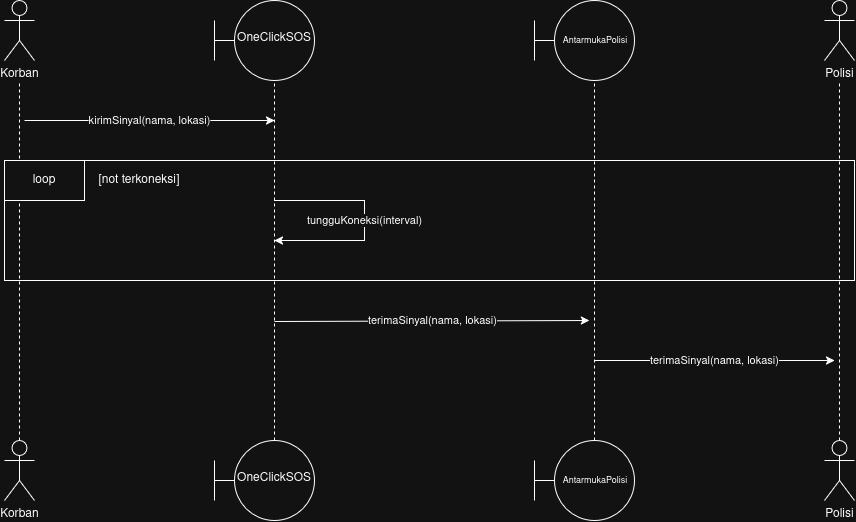

The diagram above was exported from draw.io. Its source (the exported page's mxGraphModel, read from the mxfile embedded in the PNG):
<mxGraphModel dx="2269" dy="852" grid="1" gridSize="10" guides="1" tooltips="1" connect="1" arrows="1" fold="1" page="1" pageScale="1" pageWidth="850" pageHeight="1100" math="0" shadow="0">
  <root>
    <mxCell id="0" />
    <mxCell id="1" parent="0" />
    <mxCell id="-vJe_lzPRpkpK2EDhUmD-2" parent="1" style="rounded=0;whiteSpace=wrap;html=1;fillColor=light-dark(#FFFFFF,transparent);" value="" vertex="1">
      <mxGeometry height="120" width="850" y="160" as="geometry" />
    </mxCell>
    <mxCell id="nSiswSJ9IK8AoV-GLm2x-1" parent="1" style="shape=umlActor;verticalLabelPosition=bottom;verticalAlign=top;html=1;outlineConnect=0;labelPerimeter=1;" value="Korban" vertex="1">
      <mxGeometry height="60" width="30" as="geometry" />
    </mxCell>
    <mxCell id="nSiswSJ9IK8AoV-GLm2x-2" edge="1" parent="1" source="nSiswSJ9IK8AoV-GLm2x-21" style="endArrow=none;dashed=1;html=1;rounded=0;defaultLabelBackgroundColor=gap;exitX=0.5;exitY=0;exitDx=0;exitDy=0;exitPerimeter=0;" target="nSiswSJ9IK8AoV-GLm2x-1" value="">
      <mxGeometry height="50" relative="1" width="50" as="geometry">
        <mxPoint x="14.38" y="360" as="sourcePoint" />
        <mxPoint x="100" y="160" as="targetPoint" />
      </mxGeometry>
    </mxCell>
    <mxCell id="nSiswSJ9IK8AoV-GLm2x-3" parent="1" style="ellipse;whiteSpace=wrap;html=1;shapeInside=1;aspect=fixed;" value="OneClickSOS" vertex="1">
      <mxGeometry height="80" width="80" x="230" as="geometry" />
    </mxCell>
    <mxCell id="nSiswSJ9IK8AoV-GLm2x-4" parent="1" style="ellipse;whiteSpace=wrap;html=1;shapeInside=1;aspect=fixed;fontSize=9;" value="AntarmukaPolisi" vertex="1">
      <mxGeometry height="80" width="80" x="550" as="geometry" />
    </mxCell>
    <mxCell id="nSiswSJ9IK8AoV-GLm2x-5" parent="1" style="shape=umlActor;verticalLabelPosition=bottom;verticalAlign=top;html=1;outlineConnect=0;labelPerimeter=1;" value="Polisi" vertex="1">
      <mxGeometry height="60" width="30" x="820" as="geometry" />
    </mxCell>
    <mxCell id="nSiswSJ9IK8AoV-GLm2x-10" edge="1" parent="1" source="DCN4nl-t744gsRa5pUAM-5" style="endArrow=none;dashed=1;html=1;rounded=0;defaultLabelBackgroundColor=gap;entryX=0.5;entryY=1;entryDx=0;entryDy=0;exitX=0.5;exitY=0;exitDx=0;exitDy=0;" target="nSiswSJ9IK8AoV-GLm2x-3" value="">
      <mxGeometry height="50" relative="1" width="50" as="geometry">
        <mxPoint x="270" y="360" as="sourcePoint" />
        <mxPoint x="40.5" y="220" as="targetPoint" />
      </mxGeometry>
    </mxCell>
    <mxCell id="nSiswSJ9IK8AoV-GLm2x-11" edge="1" parent="1" source="DCN4nl-t744gsRa5pUAM-6" style="endArrow=none;dashed=1;html=1;rounded=0;defaultLabelBackgroundColor=gap;entryX=0.5;entryY=1;entryDx=0;entryDy=0;exitX=0.5;exitY=0;exitDx=0;exitDy=0;" target="nSiswSJ9IK8AoV-GLm2x-4" value="">
      <mxGeometry height="50" relative="1" width="50" as="geometry">
        <mxPoint x="590" y="360" as="sourcePoint" />
        <mxPoint x="320.5" y="230" as="targetPoint" />
      </mxGeometry>
    </mxCell>
    <mxCell id="nSiswSJ9IK8AoV-GLm2x-12" edge="1" parent="1" source="nSiswSJ9IK8AoV-GLm2x-24" style="endArrow=none;dashed=1;html=1;rounded=0;defaultLabelBackgroundColor=gap;exitX=0.5;exitY=0;exitDx=0;exitDy=0;exitPerimeter=0;" target="nSiswSJ9IK8AoV-GLm2x-5" value="">
      <mxGeometry height="50" relative="1" width="50" as="geometry">
        <mxPoint x="835" y="360" as="sourcePoint" />
        <mxPoint x="840" y="90" as="targetPoint" />
      </mxGeometry>
    </mxCell>
    <mxCell id="nSiswSJ9IK8AoV-GLm2x-14" edge="1" parent="1" style="endArrow=classic;html=1;rounded=0;defaultLabelBackgroundColor=gap;" value="kirimSinyal(nama, lokasi)">
      <mxGeometry height="50" relative="1" width="50" as="geometry">
        <mxPoint x="20" y="120" as="sourcePoint" />
        <mxPoint x="270" y="120" as="targetPoint" />
      </mxGeometry>
    </mxCell>
    <mxCell id="nSiswSJ9IK8AoV-GLm2x-15" edge="1" parent="1" style="endArrow=classic;html=1;rounded=0;defaultLabelBackgroundColor=gap;" value="terimaSinyal(nama, lokasi)">
      <mxGeometry height="50" relative="1" width="50" as="geometry">
        <mxPoint x="270" y="321" as="sourcePoint" />
        <mxPoint x="585" y="320" as="targetPoint" />
      </mxGeometry>
    </mxCell>
    <mxCell id="nSiswSJ9IK8AoV-GLm2x-16" edge="1" parent="1" style="endArrow=classic;html=1;rounded=0;defaultLabelBackgroundColor=gap;" value="terimaSinyal(nama, lokasi)">
      <mxGeometry height="50" relative="1" width="50" as="geometry">
        <mxPoint x="590" y="360" as="sourcePoint" />
        <mxPoint x="830" y="360" as="targetPoint" />
      </mxGeometry>
    </mxCell>
    <mxCell id="nSiswSJ9IK8AoV-GLm2x-21" parent="1" style="shape=umlActor;verticalLabelPosition=bottom;verticalAlign=top;html=1;outlineConnect=0;labelPerimeter=1;" value="Korban" vertex="1">
      <mxGeometry height="60" width="30" y="440" as="geometry" />
    </mxCell>
    <mxCell id="nSiswSJ9IK8AoV-GLm2x-24" parent="1" style="shape=umlActor;verticalLabelPosition=bottom;verticalAlign=top;html=1;outlineConnect=0;labelPerimeter=1;" value="Polisi" vertex="1">
      <mxGeometry height="60" width="30" x="820" y="440" as="geometry" />
    </mxCell>
    <mxCell id="DCN4nl-t744gsRa5pUAM-5" parent="1" style="ellipse;whiteSpace=wrap;html=1;shapeInside=1;aspect=fixed;" value="OneClickSOS" vertex="1">
      <mxGeometry height="80" width="80" x="230" y="440" as="geometry" />
    </mxCell>
    <mxCell id="DCN4nl-t744gsRa5pUAM-6" parent="1" style="ellipse;whiteSpace=wrap;html=1;shapeInside=1;aspect=fixed;fontSize=9;" value="AntarmukaPolisi" vertex="1">
      <mxGeometry height="80" width="80" x="550" y="440" as="geometry" />
    </mxCell>
    <mxCell id="DCN4nl-t744gsRa5pUAM-11" edge="1" parent="1" style="endArrow=none;html=1;rounded=0;defaultLabelBackgroundColor=gap;entryX=0;entryY=0.5;entryDx=0;entryDy=0;" value="">
      <mxGeometry height="50" relative="1" width="50" as="geometry">
        <mxPoint x="530" y="40" as="sourcePoint" />
        <mxPoint x="550" y="40" as="targetPoint" />
      </mxGeometry>
    </mxCell>
    <mxCell id="DCN4nl-t744gsRa5pUAM-12" edge="1" parent="1" style="endArrow=none;html=1;rounded=0;defaultLabelBackgroundColor=gap;" value="">
      <mxGeometry height="50" relative="1" width="50" as="geometry">
        <mxPoint x="530" y="60" as="sourcePoint" />
        <mxPoint x="530" y="20" as="targetPoint" />
      </mxGeometry>
    </mxCell>
    <mxCell id="DCN4nl-t744gsRa5pUAM-13" edge="1" parent="1" style="endArrow=none;html=1;rounded=0;defaultLabelBackgroundColor=gap;entryX=0;entryY=0.5;entryDx=0;entryDy=0;" value="">
      <mxGeometry height="50" relative="1" width="50" as="geometry">
        <mxPoint x="210" y="40" as="sourcePoint" />
        <mxPoint x="230" y="40" as="targetPoint" />
      </mxGeometry>
    </mxCell>
    <mxCell id="DCN4nl-t744gsRa5pUAM-14" edge="1" parent="1" style="endArrow=none;html=1;rounded=0;defaultLabelBackgroundColor=gap;" value="">
      <mxGeometry height="50" relative="1" width="50" as="geometry">
        <mxPoint x="210" y="60" as="sourcePoint" />
        <mxPoint x="210" y="20" as="targetPoint" />
      </mxGeometry>
    </mxCell>
    <mxCell id="DCN4nl-t744gsRa5pUAM-15" edge="1" parent="1" style="endArrow=none;html=1;rounded=0;defaultLabelBackgroundColor=gap;entryX=0;entryY=0.5;entryDx=0;entryDy=0;" value="">
      <mxGeometry height="50" relative="1" width="50" as="geometry">
        <mxPoint x="210" y="480" as="sourcePoint" />
        <mxPoint x="230" y="480" as="targetPoint" />
      </mxGeometry>
    </mxCell>
    <mxCell id="DCN4nl-t744gsRa5pUAM-16" edge="1" parent="1" style="endArrow=none;html=1;rounded=0;defaultLabelBackgroundColor=gap;" value="">
      <mxGeometry height="50" relative="1" width="50" as="geometry">
        <mxPoint x="210" y="500" as="sourcePoint" />
        <mxPoint x="210" y="460" as="targetPoint" />
      </mxGeometry>
    </mxCell>
    <mxCell id="DCN4nl-t744gsRa5pUAM-17" edge="1" parent="1" style="endArrow=none;html=1;rounded=0;defaultLabelBackgroundColor=gap;entryX=0;entryY=0.5;entryDx=0;entryDy=0;" value="">
      <mxGeometry height="50" relative="1" width="50" as="geometry">
        <mxPoint x="530" y="480" as="sourcePoint" />
        <mxPoint x="550" y="480" as="targetPoint" />
      </mxGeometry>
    </mxCell>
    <mxCell id="DCN4nl-t744gsRa5pUAM-18" edge="1" parent="1" style="endArrow=none;html=1;rounded=0;defaultLabelBackgroundColor=gap;" value="">
      <mxGeometry height="50" relative="1" width="50" as="geometry">
        <mxPoint x="530" y="500" as="sourcePoint" />
        <mxPoint x="530" y="460" as="targetPoint" />
      </mxGeometry>
    </mxCell>
    <mxCell id="-vJe_lzPRpkpK2EDhUmD-4" parent="1" style="rounded=0;whiteSpace=wrap;html=1;" value="loop" vertex="1">
      <mxGeometry height="40" width="80" y="160" as="geometry" />
    </mxCell>
    <mxCell id="-vJe_lzPRpkpK2EDhUmD-5" parent="1" style="text;html=1;whiteSpace=wrap;strokeColor=none;fillColor=none;align=center;verticalAlign=middle;rounded=0;" value="[not terkoneksi]" vertex="1">
      <mxGeometry height="40" width="110" x="80" y="160" as="geometry" />
    </mxCell>
    <mxCell id="-vJe_lzPRpkpK2EDhUmD-6" edge="1" parent="1" style="endArrow=classic;html=1;rounded=0;defaultLabelBackgroundColor=gap;edgeStyle=orthogonalEdgeStyle;" value="tungguKoneksi(interval)">
      <mxGeometry height="50" relative="1" width="50" as="geometry">
        <mxPoint as="offset" />
        <Array as="points">
          <mxPoint x="360" y="200" />
          <mxPoint x="360" y="240" />
        </Array>
        <mxPoint x="270" y="200" as="sourcePoint" />
        <mxPoint x="270" y="240" as="targetPoint" />
      </mxGeometry>
    </mxCell>
  </root>
</mxGraphModel>